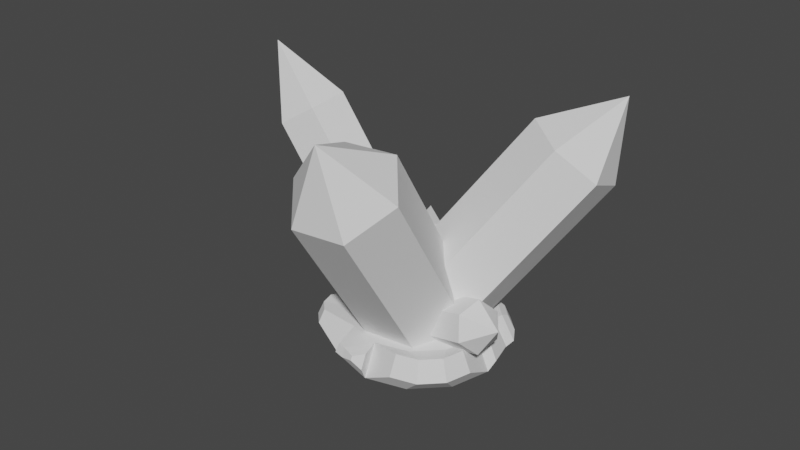 # Source: GemCluster.blend  (saved by Blender 3.3.6; exported with 4.5.12 LTS)
import bpy
from mathutils import Matrix  # noqa: F401  (used for matrix-valued properties, if any)

bpy.ops.wm.read_factory_settings(use_empty=True)
scene = bpy.context.scene
scene.name = 'Scene'

# ---- collections
col_collection = bpy.data.collections.new('Collection'); scene.collection.children.link(col_collection)

# ---- world
world_world = bpy.data.worlds.new('World'); scene.world = world_world
world_world.use_nodes = True; world_world.node_tree.nodes.clear()
_N = world_world.node_tree.nodes; _L = world_world.node_tree.links
n0 = _N.new('ShaderNodeOutputWorld'); n0.name = 'World Output'; n0.location = (300, 300)
n1 = _N.new('ShaderNodeBackground'); n1.name = 'Background'; n1.location = (10, 300)
n1.inputs[0].default_value = (0.05088, 0.05088, 0.05088, 1.0)
_L.new(n1.outputs[0], n0.inputs[0])
n0.is_active_output = True
world_world.color = (0.05088, 0.05088, 0.05088)
world_world.use_sun_shadow = False
world_world.sun_shadow_jitter_overblur = 0.0

# ---- meshes
me_cylinder = bpy.data.meshes.new('Cylinder')
me_cylinder.from_pydata([(0.0, 1.0, 0.0), (0.0, 1.0, 5.333), (0.866, 0.5, 0.0), (0.866, 0.5, 5.333), (0.866, -0.5, 0.0), (0.866, -0.5, 5.333), (0.0, -1.0, 0.0), (0.0, -1.0, 5.333), (-0.866, -0.5, 0.0), (-0.866, -0.5, 5.333), (-0.866, 0.5, 0.0), (-0.866, 0.5, 5.333), (0.0, 0.0, 7.0)], [], [(0, 1, 3, 2), (2, 3, 5, 4), (4, 5, 7, 6), (6, 7, 9, 8), (5, 3, 12), (8, 9, 11, 10), (10, 11, 1, 0), (11, 9, 12), (3, 1, 12), (7, 5, 12), (1, 11, 12), (9, 7, 12)])
_uv = me_cylinder.uv_layers.new(name='UVMap')
_uv.uv.foreach_set('vector', [1.0, 0.5, 1.0, 1.0, 0.8333, 1.0, 0.8333, 0.5, 0.8333, 0.5, 0.8333, 1.0, 0.6667, 1.0, 0.6667, 0.5, 0.6667, 0.5, 0.6667, 1.0, 0.5, 1.0, 0.5, 0.5, 0.5, 0.5, 0.5, 1.0, 0.3333, 1.0, 0.3333, 0.5, 0.6667, 1.0, 0.8333, 1.0, 0.6667, 1.0, 0.3333, 0.5, 0.3333, 1.0, 0.1667, 1.0, 0.1667, 0.5, 0.1667, 0.5, 0.1667, 1.0, -8.941e-08, 1.0, -8.941e-08, 0.5, 0.1667, 1.0, 0.3333, 1.0, 0.1667, 1.0, 0.8333, 1.0, 1.0, 1.0, 0.8333, 1.0, 0.5, 1.0, 0.6667, 1.0, 0.5, 1.0, -8.941e-08, 1.0, 0.1667, 1.0, -8.941e-08, 1.0, 0.3333, 1.0, 0.5, 1.0, 0.3333, 1.0])
me_cylinder.update()
me_cylinder_001 = bpy.data.meshes.new('Cylinder.001')
me_cylinder_001.from_pydata([(0.0, 1.0, 0.0), (0.0, 1.0, 5.333), (0.866, 0.5, 0.0), (0.866, 0.5, 5.333), (0.866, -0.5, 0.0), (0.866, -0.5, 5.333), (0.0, -1.0, 0.0), (0.0, -1.0, 5.333), (-0.866, -0.5, 0.0), (-0.866, -0.5, 5.333), (-0.866, 0.5, 0.0), (-0.866, 0.5, 5.333), (0.0, 0.0, 7.0)], [], [(0, 1, 3, 2), (2, 3, 5, 4), (4, 5, 7, 6), (6, 7, 9, 8), (5, 3, 12), (8, 9, 11, 10), (10, 11, 1, 0), (11, 9, 12), (3, 1, 12), (7, 5, 12), (1, 11, 12), (9, 7, 12)])
_uv = me_cylinder_001.uv_layers.new(name='UVMap')
_uv.uv.foreach_set('vector', [1.0, 0.5, 1.0, 1.0, 0.8333, 1.0, 0.8333, 0.5, 0.8333, 0.5, 0.8333, 1.0, 0.6667, 1.0, 0.6667, 0.5, 0.6667, 0.5, 0.6667, 1.0, 0.5, 1.0, 0.5, 0.5, 0.5, 0.5, 0.5, 1.0, 0.3333, 1.0, 0.3333, 0.5, 0.6667, 1.0, 0.8333, 1.0, 0.6667, 1.0, 0.3333, 0.5, 0.3333, 1.0, 0.1667, 1.0, 0.1667, 0.5, 0.1667, 0.5, 0.1667, 1.0, -8.941e-08, 1.0, -8.941e-08, 0.5, 0.1667, 1.0, 0.3333, 1.0, 0.1667, 1.0, 0.8333, 1.0, 1.0, 1.0, 0.8333, 1.0, 0.5, 1.0, 0.6667, 1.0, 0.5, 1.0, -8.941e-08, 1.0, 0.1667, 1.0, -8.941e-08, 1.0, 0.3333, 1.0, 0.5, 1.0, 0.3333, 1.0])
me_cylinder_001.update()
me_cylinder_002 = bpy.data.meshes.new('Cylinder.002')
me_cylinder_002.from_pydata([(0.0, 1.0, -0.07731), (0.0, 1.0, 5.333), (0.866, 0.5, -0.8438), (0.866, 0.5, 5.333), (0.866, -0.5, -0.8438), (0.866, -0.5, 5.333), (-1.49e-08, -1.0, -0.8438), (0.0, -1.0, 5.333), (-0.866, -0.5, -0.8438), (-0.866, -0.5, 5.333), (-0.866, 0.5, -0.07731), (-0.866, 0.5, 5.333), (0.0, 0.0, 7.0)], [], [(0, 1, 3, 2), (2, 3, 5, 4), (4, 5, 7, 6), (6, 7, 9, 8), (5, 3, 12), (8, 9, 11, 10), (10, 11, 1, 0), (11, 9, 12), (3, 1, 12), (7, 5, 12), (1, 11, 12), (9, 7, 12)])
_uv = me_cylinder_002.uv_layers.new(name='UVMap')
_uv.uv.foreach_set('vector', [1.0, 0.5, 1.0, 1.0, 0.8333, 1.0, 0.8333, 0.5, 0.8333, 0.5, 0.8333, 1.0, 0.6667, 1.0, 0.6667, 0.5, 0.6667, 0.5, 0.6667, 1.0, 0.5, 1.0, 0.5, 0.5, 0.5, 0.5, 0.5, 1.0, 0.3333, 1.0, 0.3333, 0.5, 0.6667, 1.0, 0.8333, 1.0, 0.6667, 1.0, 0.3333, 0.5, 0.3333, 1.0, 0.1667, 1.0, 0.1667, 0.5, 0.1667, 0.5, 0.1667, 1.0, -8.941e-08, 1.0, -8.941e-08, 0.5, 0.1667, 1.0, 0.3333, 1.0, 0.1667, 1.0, 0.8333, 1.0, 1.0, 1.0, 0.8333, 1.0, 0.5, 1.0, 0.6667, 1.0, 0.5, 1.0, -8.941e-08, 1.0, 0.1667, 1.0, -8.941e-08, 1.0, 0.3333, 1.0, 0.5, 1.0, 0.3333, 1.0])
me_cylinder_002.update()
me_cylinder_003 = bpy.data.meshes.new('Cylinder.003')
me_cylinder_003.from_pydata([(0.0, 1.0, 0.0), (0.0, 1.0, 5.333), (0.866, 0.5, 0.0), (0.866, 0.5, 5.333), (0.866, -0.5, 0.0), (0.866, -0.5, 5.333), (0.0, -1.0, 0.0), (0.0, -1.0, 5.333), (-0.866, -0.5, 0.0), (-0.866, -0.5, 5.333), (-0.866, 0.5, 0.0), (-0.866, 0.5, 5.333), (0.0, 0.0, 7.0)], [], [(0, 1, 3, 2), (2, 3, 5, 4), (4, 5, 7, 6), (6, 7, 9, 8), (5, 3, 12), (8, 9, 11, 10), (10, 11, 1, 0), (11, 9, 12), (3, 1, 12), (7, 5, 12), (1, 11, 12), (9, 7, 12)])
_uv = me_cylinder_003.uv_layers.new(name='UVMap')
_uv.uv.foreach_set('vector', [1.0, 0.5, 1.0, 1.0, 0.8333, 1.0, 0.8333, 0.5, 0.8333, 0.5, 0.8333, 1.0, 0.6667, 1.0, 0.6667, 0.5, 0.6667, 0.5, 0.6667, 1.0, 0.5, 1.0, 0.5, 0.5, 0.5, 0.5, 0.5, 1.0, 0.3333, 1.0, 0.3333, 0.5, 0.6667, 1.0, 0.8333, 1.0, 0.6667, 1.0, 0.3333, 0.5, 0.3333, 1.0, 0.1667, 1.0, 0.1667, 0.5, 0.1667, 0.5, 0.1667, 1.0, -8.941e-08, 1.0, -8.941e-08, 0.5, 0.1667, 1.0, 0.3333, 1.0, 0.1667, 1.0, 0.8333, 1.0, 1.0, 1.0, 0.8333, 1.0, 0.5, 1.0, 0.6667, 1.0, 0.5, 1.0, -8.941e-08, 1.0, 0.1667, 1.0, -8.941e-08, 1.0, 0.3333, 1.0, 0.5, 1.0, 0.3333, 1.0])
me_cylinder_003.update()
me_cylinder_004 = bpy.data.meshes.new('Cylinder.004')
me_cylinder_004.from_pydata([(0.0, 1.0, 0.0), (0.0, 1.0, 5.333), (0.866, 0.5, 0.0), (0.866, 0.5, 5.333), (0.866, -0.5, 0.0), (0.866, -0.5, 5.333), (0.0, -1.0, 0.0), (0.0, -1.0, 5.333), (-0.866, -0.5, 0.0), (-0.866, -0.5, 5.333), (-0.866, 0.5, 0.0), (-0.866, 0.5, 5.333), (0.0, 0.0, 7.0)], [], [(0, 1, 3, 2), (2, 3, 5, 4), (4, 5, 7, 6), (6, 7, 9, 8), (5, 3, 12), (8, 9, 11, 10), (10, 11, 1, 0), (11, 9, 12), (3, 1, 12), (7, 5, 12), (1, 11, 12), (9, 7, 12)])
_uv = me_cylinder_004.uv_layers.new(name='UVMap')
_uv.uv.foreach_set('vector', [1.0, 0.5, 1.0, 1.0, 0.8333, 1.0, 0.8333, 0.5, 0.8333, 0.5, 0.8333, 1.0, 0.6667, 1.0, 0.6667, 0.5, 0.6667, 0.5, 0.6667, 1.0, 0.5, 1.0, 0.5, 0.5, 0.5, 0.5, 0.5, 1.0, 0.3333, 1.0, 0.3333, 0.5, 0.6667, 1.0, 0.8333, 1.0, 0.6667, 1.0, 0.3333, 0.5, 0.3333, 1.0, 0.1667, 1.0, 0.1667, 0.5, 0.1667, 0.5, 0.1667, 1.0, -8.941e-08, 1.0, -8.941e-08, 0.5, 0.1667, 1.0, 0.3333, 1.0, 0.1667, 1.0, 0.8333, 1.0, 1.0, 1.0, 0.8333, 1.0, 0.5, 1.0, 0.6667, 1.0, 0.5, 1.0, -8.941e-08, 1.0, 0.1667, 1.0, -8.941e-08, 1.0, 0.3333, 1.0, 0.5, 1.0, 0.3333, 1.0])
me_cylinder_004.update()
me_cylinder_005 = bpy.data.meshes.new('Cylinder.005')
me_cylinder_005.from_pydata([(0.0, 1.0, 0.0), (0.0, 1.0, 5.333), (0.866, 0.5, 0.0), (0.866, 0.5, 5.333), (0.866, -0.5, 0.0), (0.866, -0.5, 5.333), (0.0, -1.0, 0.0), (0.0, -1.0, 5.333), (-0.866, -0.5, 0.0), (-0.866, -0.5, 5.333), (-0.866, 0.5, 0.0), (-0.866, 0.5, 5.333), (0.0, 0.0, 7.0)], [], [(0, 1, 3, 2), (2, 3, 5, 4), (4, 5, 7, 6), (6, 7, 9, 8), (5, 3, 12), (8, 9, 11, 10), (10, 11, 1, 0), (11, 9, 12), (3, 1, 12), (7, 5, 12), (1, 11, 12), (9, 7, 12)])
_uv = me_cylinder_005.uv_layers.new(name='UVMap')
_uv.uv.foreach_set('vector', [1.0, 0.5, 1.0, 1.0, 0.8333, 1.0, 0.8333, 0.5, 0.8333, 0.5, 0.8333, 1.0, 0.6667, 1.0, 0.6667, 0.5, 0.6667, 0.5, 0.6667, 1.0, 0.5, 1.0, 0.5, 0.5, 0.5, 0.5, 0.5, 1.0, 0.3333, 1.0, 0.3333, 0.5, 0.6667, 1.0, 0.8333, 1.0, 0.6667, 1.0, 0.3333, 0.5, 0.3333, 1.0, 0.1667, 1.0, 0.1667, 0.5, 0.1667, 0.5, 0.1667, 1.0, -8.941e-08, 1.0, -8.941e-08, 0.5, 0.1667, 1.0, 0.3333, 1.0, 0.1667, 1.0, 0.8333, 1.0, 1.0, 1.0, 0.8333, 1.0, 0.5, 1.0, 0.6667, 1.0, 0.5, 1.0, -8.941e-08, 1.0, 0.1667, 1.0, -8.941e-08, 1.0, 0.3333, 1.0, 0.5, 1.0, 0.3333, 1.0])
me_cylinder_005.update()
me_circle = bpy.data.meshes.new('Circle')
me_circle.from_pydata([(0.0, 1.0, 0.0), (-0.5, 0.866, 0.0), (-0.866, 0.5, 0.0), (-1.0, 0.0, 0.0), (-0.866, -0.5, 0.0), (-0.5, -0.866, 0.0), (0.0, -1.0, 0.0), (0.5, -0.866, 0.0), (0.866, -0.5, 0.0), (1.0, 0.0, 0.0), (0.866, 0.5, 0.0), (0.5, 0.866, 0.0), (-0.6059, 1.049, -0.4719), (3.724e-09, 1.212, -0.4719), (-1.049, 0.6059, -0.4719), (-1.212, 1.241e-09, -0.4719), (-1.049, -0.6059, -0.4719), (-0.6059, -1.049, -0.4719), (3.724e-09, -1.212, -0.4719), (0.6059, -1.049, -0.4719), (1.049, -0.6059, -0.4719), (1.212, 1.241e-09, -0.4719), (1.049, 0.6059, -0.4719), (0.6059, 1.049, -0.4719), (-1.116, 0.1261, -0.03688), (-1.029, 0.4487, -0.03688), (-1.252, 0.1261, -0.3413), (-1.148, 0.517, -0.3413), (-1.228, -0.7087, 0.04959), (-1.284, -0.4967, 0.04959), (-1.072, -0.8639, 0.04959), (-1.305, -0.7536, -0.1505), (-1.374, -0.4967, -0.1505), (-1.117, -0.9417, -0.1505), (-0.2797, -1.309, -0.04508), (-0.4124, -1.274, -0.04508), (-0.2797, -1.365, -0.1703), (-0.4405, -1.322, -0.1703), (0.8028, -1.036, 0.08095), (0.4836, -1.122, 0.08095), (1.036, -0.8028, 0.08095), (1.122, -0.4836, 0.08095), (0.8704, -1.153, -0.2203), (0.4836, -1.257, -0.2203), (1.153, -0.8704, -0.2203), (1.257, -0.4836, -0.2203), (1.032, 0.4492, -0.03587), (1.118, 0.1268, -0.03587), (1.15, 0.5175, -0.3402), (1.255, 0.1268, -0.3402), (0.6505, 0.9688, 0.0411), (0.9688, 0.6505, 0.0411), (0.7426, 1.128, -0.3693), (1.128, 0.7426, -0.3693), (-0.3832, 1.023, 0.000701), (0.0, 1.126, 0.000701), (0.3832, 1.023, 0.000701), (-0.4644, 1.164, -0.361), (2.854e-09, 1.288, -0.361), (0.4644, 1.164, -0.361), (-0.8332, 0.6986, -0.05638), (-0.6159, 0.916, -0.05638), (-0.9422, 0.7615, -0.3366), (-0.6788, 1.025, -0.3366), (-0.5947, 1.093, -0.2708), (-0.5465, 1.009, -0.05596), (0.05065, -1.34, -0.2533), (0.05065, -1.244, -0.03852), (-0.07665, -1.41, -0.116), (-0.07665, -1.384, -0.05904), (0.7908, 0.9738, -0.01795), (0.9738, 0.7908, -0.01795), (0.8437, 1.066, -0.254), (1.066, 0.8437, -0.254)], [], [(1, 2, 3, 4, 5, 6, 7, 8, 9, 10, 11, 0), (12, 13, 23, 22, 21, 20, 19, 18, 17, 16, 15, 14), (21, 45, 44, 20), (16, 31, 32, 15), (11, 50, 52, 23), (23, 59, 56, 11), (9, 41, 45, 21), (4, 28, 30, 5), (57, 64, 65, 54), (54, 65, 61, 1), (6, 39, 38, 7), (18, 36, 37, 17), (2, 25, 24, 3), (21, 49, 47, 9), (25, 27, 26, 24), (3, 24, 26, 15), (15, 26, 27, 14), (14, 27, 25, 2), (29, 32, 31, 28), (28, 31, 33, 30), (5, 30, 33, 17), (15, 32, 29, 3), (17, 33, 31, 16), (3, 29, 28, 4), (35, 37, 36, 34), (17, 37, 35, 5), (5, 35, 34, 6), (34, 69, 67, 6), (39, 43, 42, 38), (38, 42, 44, 40), (40, 44, 45, 41), (7, 38, 40, 8), (19, 42, 43, 18), (18, 43, 39, 6), (20, 44, 42, 19), (8, 40, 41, 9), (47, 49, 48, 46), (9, 47, 46, 10), (10, 46, 48, 22), (22, 48, 49, 21), (53, 73, 71, 51), (23, 52, 53, 22), (22, 53, 51, 10), (10, 51, 50, 11), (55, 58, 57, 54), (56, 59, 58, 55), (0, 55, 54, 1), (11, 56, 55, 0), (12, 57, 58, 13), (13, 58, 59, 23), (61, 65, 64, 63), (61, 63, 62, 60), (14, 62, 63, 12), (12, 63, 64, 57), (1, 61, 60, 2), (2, 60, 62, 14), (67, 69, 68, 66), (18, 66, 68, 36), (6, 67, 66, 18), (36, 68, 69, 34), (71, 73, 72, 70), (52, 72, 73, 53), (50, 70, 72, 52), (51, 71, 70, 50)])
_uv = me_circle.uv_layers.new(name='UVMap')
_uv.uv.foreach_set('vector', [0.0, 0.0, 0.0, 0.0, 0.0, 0.0, 0.0, 0.0, 0.0, 0.0, 0.0, 0.0, 0.0, 0.0, 0.0, 0.0, 0.0, 0.0, 0.0, 0.0, 0.0, 0.0, 0.0, 0.0, 0.0, 0.0, 0.0, 0.0, 0.0, 0.0, 0.0, 0.0, 0.0, 0.0, 0.0, 0.0, 0.0, 0.0, 0.0, 0.0, 0.0, 0.0, 0.0, 0.0, 0.0, 0.0, 0.0, 0.0, 0.0, 0.0, 0.0, 0.0, 0.0, 0.0, 0.0, 0.0, 0.0, 0.0, 0.0, 0.0, 0.0, 0.0, 0.0, 0.0, 0.0, 0.0, 0.0, 0.0, 0.0, 0.0, 0.0, 0.0, 0.0, 0.0, 0.0, 0.0, 0.0, 0.0, 0.0, 0.0, 0.0, 0.0, 0.0, 0.0, 0.0, 0.0, 0.0, 0.0, 0.0, 0.0, 0.0, 0.0, 0.0, 0.0, 0.0, 0.0, 0.0, 0.0, 0.0, 0.0, 0.0, 0.0, 0.0, 0.0, 0.0, 0.0, 0.0, 0.0, 0.0, 0.0, 0.0, 0.0, 0.0, 0.0, 0.0, 0.0, 0.0, 0.0, 0.0, 0.0, 0.0, 0.0, 0.0, 0.0, 0.0, 0.0, 0.0, 0.0, 0.0, 0.0, 0.0, 0.0, 0.0, 0.0, 0.0, 0.0, 0.0, 0.0, 0.0, 0.0, 0.0, 0.0, 0.0, 0.0, 0.0, 0.0, 0.0, 0.0, 0.0, 0.0, 0.0, 0.0, 0.0, 0.0, 0.0, 0.0, 0.0, 0.0, 0.0, 0.0, 0.0, 0.0, 0.0, 0.0, 0.0, 0.0, 0.0, 0.0, 0.0, 0.0, 0.0, 0.0, 0.0, 0.0, 0.0, 0.0, 0.0, 0.0, 0.0, 0.0, 0.0, 0.0, 0.0, 0.0, 0.0, 0.0, 0.0, 0.0, 0.0, 0.0, 0.0, 0.0, 0.0, 0.0, 0.0, 0.0, 0.0, 0.0, 0.0, 0.0, 0.0, 0.0, 0.0, 0.0, 0.0, 0.0, 0.0, 0.0, 0.0, 0.0, 0.0, 0.0, 0.0, 0.0, 0.0, 0.0, 0.0, 0.0, 0.0, 0.0, 0.0, 0.0, 0.0, 0.0, 0.0, 0.0, 0.0, 0.0, 0.0, 0.0, 0.0, 0.0, 0.0, 0.0, 0.0, 0.0, 0.0, 0.0, 0.0, 0.0, 0.0, 0.0, 0.0, 0.0, 0.0, 0.0, 0.0, 0.0, 0.0, 0.0, 0.0, 0.0, 0.0, 0.0, 0.0, 0.0, 0.0, 0.0, 0.0, 0.0, 0.0, 0.0, 0.0, 0.0, 0.0, 0.0, 0.0, 0.0, 0.0, 0.0, 0.0, 0.0, 0.0, 0.0, 0.0, 0.0, 0.0, 0.0, 0.0, 0.0, 0.0, 0.0, 0.0, 0.0, 0.0, 0.0, 0.0, 0.0, 0.0, 0.0, 0.0, 0.0, 0.0, 0.0, 0.0, 0.0, 0.0, 0.0, 0.0, 0.0, 0.0, 0.0, 0.0, 0.0, 0.0, 0.0, 0.0, 0.0, 0.0, 0.0, 0.0, 0.0, 0.0, 0.0, 0.0, 0.0, 0.0, 0.0, 0.0, 0.0, 0.0, 0.0, 0.0, 0.0, 0.0, 0.0, 0.0, 0.0, 0.0, 0.0, 0.0, 0.0, 0.0, 0.0, 0.0, 0.0, 0.0, 0.0, 0.0, 0.0, 0.0, 0.0, 0.0, 0.0, 0.0, 0.0, 0.0, 0.0, 0.0, 0.0, 0.0, 0.0, 0.0, 0.0, 0.0, 0.0, 0.0, 0.0, 0.0, 0.0, 0.0, 0.0, 0.0, 0.0, 0.0, 0.0, 0.0, 0.0, 0.0, 0.0, 0.0, 0.0, 0.0, 0.0, 0.0, 0.0, 0.0, 0.0, 0.0, 0.0, 0.0, 0.0, 0.0, 0.0, 0.0, 0.0, 0.0, 0.0, 0.0, 0.0, 0.0, 0.0, 0.0, 0.0, 0.0, 0.0, 0.0, 0.0, 0.0, 0.0, 0.0, 0.0, 0.0, 0.0, 0.0, 0.0, 0.0, 0.0, 0.0, 0.0, 0.0, 0.0, 0.0, 0.0, 0.0, 0.0, 0.0, 0.0, 0.0, 0.0, 0.0, 0.0, 0.0, 0.0, 0.0, 0.0, 0.0, 0.0, 0.0, 0.0, 0.0, 0.0, 0.0, 0.0, 0.0, 0.0, 0.0, 0.0, 0.0, 0.0, 0.0, 0.0, 0.0, 0.0, 0.0, 0.0, 0.0, 0.0, 0.0, 0.0, 0.0, 0.0, 0.0, 0.0, 0.0, 0.0, 0.0, 0.0, 0.0, 0.0, 0.0, 0.0, 0.0, 0.0, 0.0, 0.0, 0.0, 0.0, 0.0, 0.0, 0.0, 0.0, 0.0, 0.0, 0.0, 0.0, 0.0, 0.0, 0.0, 0.0, 0.0, 0.0, 0.0, 0.0, 0.0, 0.0, 0.0, 0.0, 0.0, 0.0, 0.0, 0.0, 0.0, 0.0, 0.0, 0.0, 0.0, 0.0, 0.0, 0.0, 0.0, 0.0, 0.0, 0.0, 0.0, 0.0, 0.0, 0.0, 0.0, 0.0, 0.0, 0.0, 0.0, 0.0, 0.0, 0.0, 0.0, 0.0, 0.0, 0.0, 0.0, 0.0, 0.0, 0.0, 0.0, 0.0, 0.0, 0.0, 0.0, 0.0, 0.0, 0.0, 0.0, 0.0, 0.0, 0.0, 0.0, 0.0, 0.0, 0.0, 0.0, 0.0, 0.0, 0.0])
me_circle.update()

# ---- objects
ob_cylinder = bpy.data.objects.new('Cylinder', me_cylinder)
ob_cylinder_001 = bpy.data.objects.new('Cylinder.001', me_cylinder_001)
ob_cylinder_002 = bpy.data.objects.new('Cylinder.002', me_cylinder_002)
ob_cylinder_003 = bpy.data.objects.new('Cylinder.003', me_cylinder_003)
ob_cylinder_004 = bpy.data.objects.new('Cylinder.004', me_cylinder_004)
ob_cylinder_005 = bpy.data.objects.new('Cylinder.005', me_cylinder_005)
ob_circle = bpy.data.objects.new('Circle', me_circle)

# ---- transforms, parenting, visibility, modifiers, constraints
ob_cylinder.parent = ob_circle
ob_cylinder.matrix_parent_inverse = Matrix(((2.36, -0.0, 0.0, -0.0), (-0.0, 2.36, -0.0, 0.0), (0.0, -0.0, 2.36, -0.4719), (-0.0, 0.0, -0.0, 1.0)))
ob_cylinder.location = (0.0, 0.0, 0.2)
ob_cylinder.rotation_euler = (-0.438, 0.5253, -0.1089)
ob_cylinder.scale = (0.3, 0.3, 0.2592)
ob_cylinder_001.parent = ob_circle
ob_cylinder_001.matrix_parent_inverse = Matrix(((2.36, -0.0, 0.0, -0.0), (-0.0, 2.36, -0.0, 0.0), (0.0, -0.0, 2.36, -0.4719), (-0.0, 0.0, -0.0, 1.0)))
ob_cylinder_001.location = (0.0, 0.0, 0.2)
ob_cylinder_001.rotation_euler = (-0.3717, -0.4246, 0.9185)
ob_cylinder_001.scale = (0.229, 0.229, 0.263)
ob_cylinder_002.parent = ob_circle
ob_cylinder_002.matrix_parent_inverse = Matrix(((2.36, -0.0, 0.0, -0.0), (-0.0, 2.36, -0.0, 0.0), (0.0, -0.0, 2.36, -0.4719), (-0.0, 0.0, -0.0, 1.0)))
ob_cylinder_002.location = (0.0, 0.0, 0.2)
ob_cylinder_002.rotation_euler = (-0.5235, -0.2673, 2.801)
ob_cylinder_002.scale = (0.3343, 0.3343, 0.246)
ob_cylinder_003.parent = ob_circle
ob_cylinder_003.matrix_parent_inverse = Matrix(((2.36, -0.0, 0.0, -0.0), (-0.0, 2.36, -0.0, 0.0), (0.0, -0.0, 2.36, -0.4719), (-0.0, 0.0, -0.0, 1.0)))
ob_cylinder_003.location = (0.0, 0.0, 0.2)
ob_cylinder_003.rotation_euler = (-0.9984, 0.009275, 0.5868)
ob_cylinder_003.scale = (0.1095, 0.1095, 0.1095)
ob_cylinder_004.parent = ob_circle
ob_cylinder_004.matrix_parent_inverse = Matrix(((2.36, -0.0, 0.0, -0.0), (-0.0, 2.36, -0.0, 0.0), (0.0, -0.0, 2.36, -0.4719), (-0.0, 0.0, -0.0, 1.0)))
ob_cylinder_004.location = (0.0, 0.0, 0.2)
ob_cylinder_004.rotation_euler = (-1.111, 0.3138, 1.314)
ob_cylinder_004.scale = (0.08547, 0.08547, 0.08547)
ob_cylinder_005.parent = ob_circle
ob_cylinder_005.matrix_parent_inverse = Matrix(((2.36, -0.0, 0.0, -0.0), (-0.0, 2.36, -0.0, 0.0), (0.0, -0.0, 2.36, -0.4719), (-0.0, 0.0, -0.0, 1.0)))
ob_cylinder_005.location = (0.0, 0.0, 0.2)
ob_cylinder_005.rotation_euler = (-1.244, -0.2324, -1.901)
ob_cylinder_005.scale = (0.1591, 0.1591, 0.1077)
ob_circle.location = (0.0, 0.0, 0.2)
ob_circle.scale = (0.4238, 0.4238, 0.4238)

# ---- collection membership
col_collection.objects.link(ob_cylinder)
col_collection.objects.link(ob_cylinder_001)
col_collection.objects.link(ob_cylinder_002)
col_collection.objects.link(ob_cylinder_003)
col_collection.objects.link(ob_cylinder_004)
col_collection.objects.link(ob_cylinder_005)
col_collection.objects.link(ob_circle)

# ---- scene / render settings (as saved in the file)
scene.frame_start = 1; scene.frame_end = 250; scene.frame_set(1)
scene.render.engine = 'BLENDER_EEVEE_NEXT'
scene.cycles.sampling_pattern = 'TABULATED_SOBOL'
scene.cycles.use_light_tree = False
scene.view_settings.view_transform = 'Filmic'
bpy.context.view_layer.update()

# ---- added for rendering (the .blend has no active camera and no usable light): camera, sun
cam_auto = bpy.data.cameras.new('AutoCamera')
cam_auto.lens = 50.0
cam_auto.sensor_width = 36.0
cam_auto.clip_end = 1000.0
ob_auto_camera = bpy.data.objects.new('AutoCamera', cam_auto)
scene.collection.objects.link(ob_auto_camera)
ob_auto_camera.location = (3.59693, -4.51028, 3.75587)
ob_auto_camera.rotation_euler = (1.09748, -7.21219e-08, 0.694738)
scene.camera = ob_auto_camera
light_auto_sun = bpy.data.lights.new('AutoSun', 'SUN')
light_auto_sun.energy = 3.0
light_auto_sun.angle = 0.0523599
ob_auto_sun = bpy.data.objects.new('AutoSun', light_auto_sun)
scene.collection.objects.link(ob_auto_sun)
ob_auto_sun.rotation_euler = (0.872665, 0.174533, 0.523599)
bpy.context.view_layer.update()
